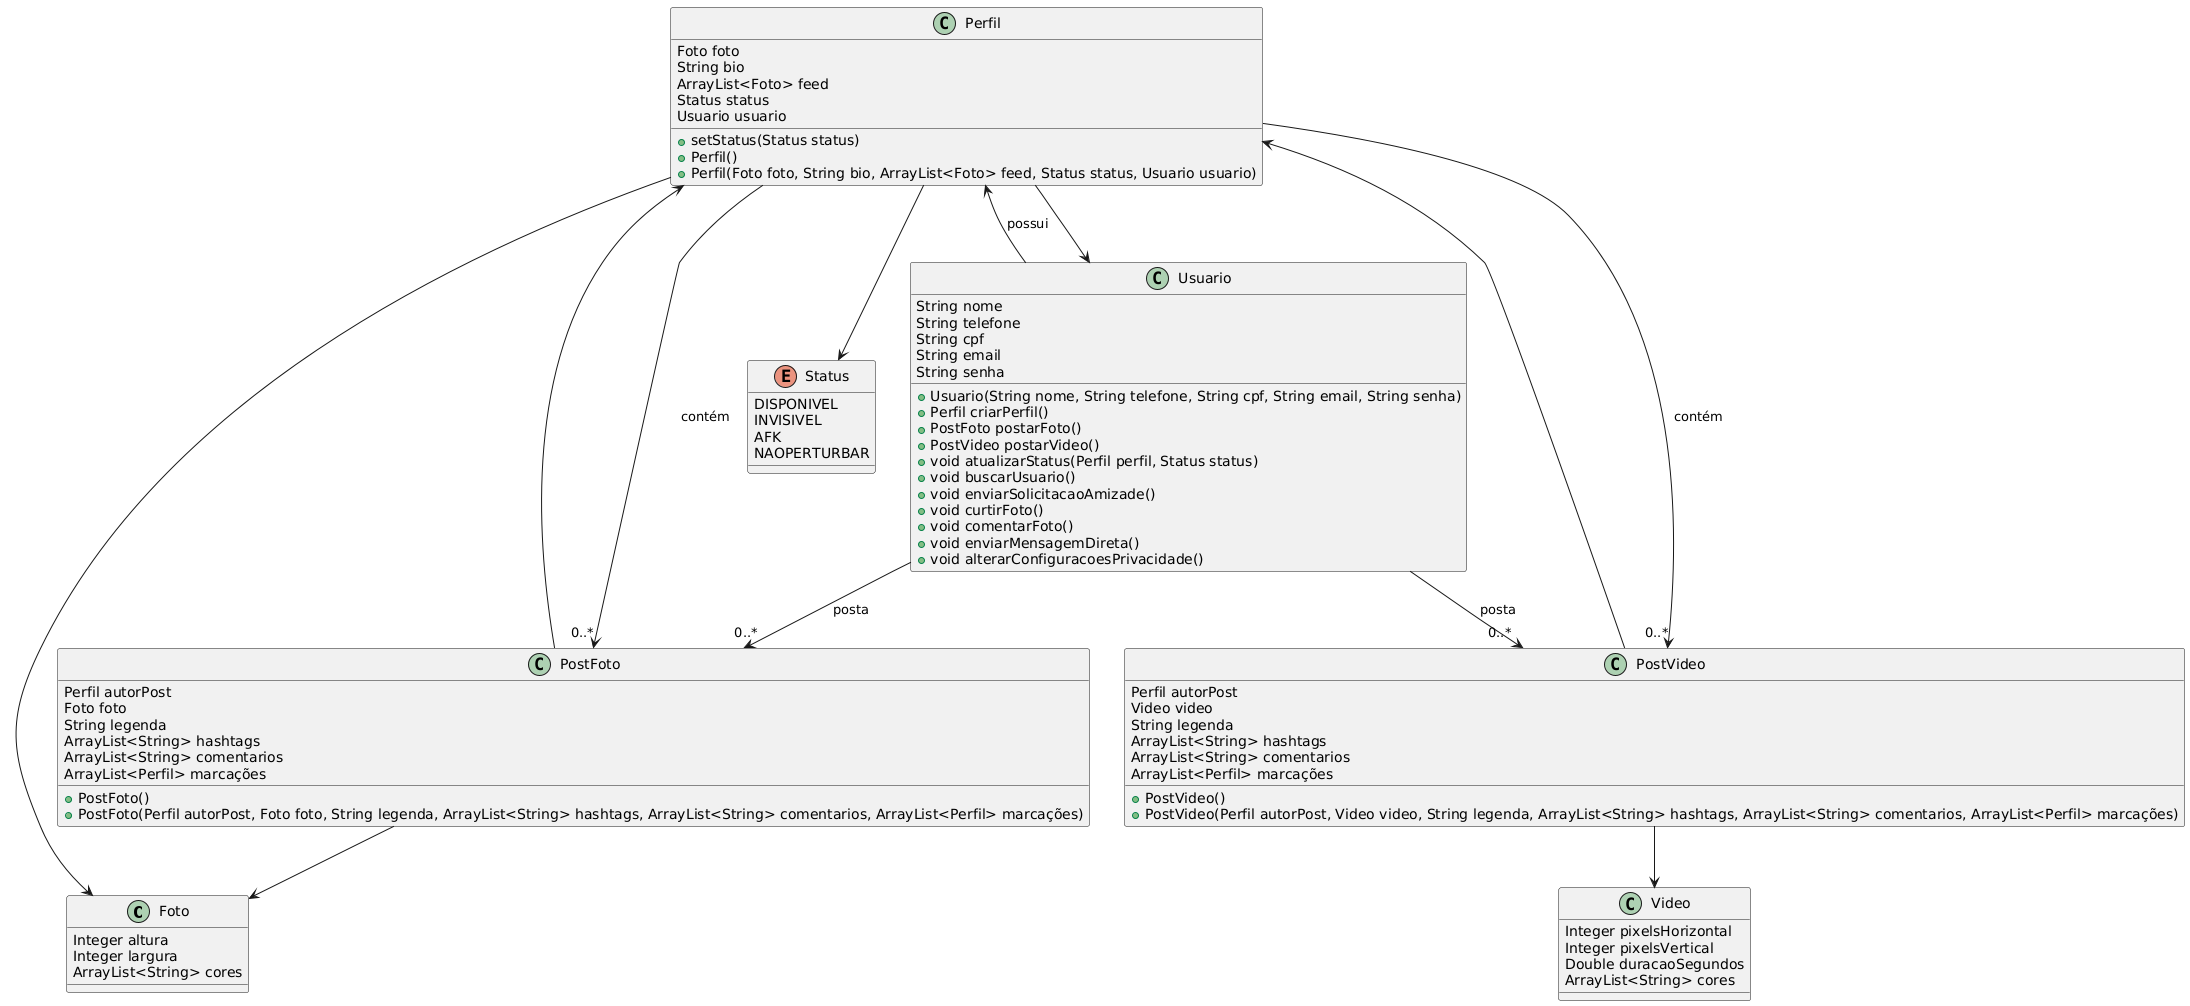

The diagram above was rendered by PlantUML. Its source (embedded in the PNG):
@startuml
class Foto {
    Integer altura
    Integer largura
    ArrayList<String> cores
}

class Video {
    Integer pixelsHorizontal
    Integer pixelsVertical
    Double duracaoSegundos
    ArrayList<String> cores
}

class Perfil {
    Foto foto
    String bio
    ArrayList<Foto> feed
    Status status
    Usuario usuario
    + setStatus(Status status)
    + Perfil()
    + Perfil(Foto foto, String bio, ArrayList<Foto> feed, Status status, Usuario usuario)
}

class PostFoto {
    Perfil autorPost
    Foto foto
    String legenda
    ArrayList<String> hashtags
    ArrayList<String> comentarios
    ArrayList<Perfil> marcações
    + PostFoto()
    + PostFoto(Perfil autorPost, Foto foto, String legenda, ArrayList<String> hashtags, ArrayList<String> comentarios, ArrayList<Perfil> marcações)
}

class PostVideo {
    Perfil autorPost
    Video video
    String legenda
    ArrayList<String> hashtags
    ArrayList<String> comentarios
    ArrayList<Perfil> marcações
    + PostVideo()
    + PostVideo(Perfil autorPost, Video video, String legenda, ArrayList<String> hashtags, ArrayList<String> comentarios, ArrayList<Perfil> marcações)
}

enum Status {
    DISPONIVEL
    INVISIVEL
    AFK
    NAOPERTURBAR
}

class Usuario {
    String nome
    String telefone
    String cpf
    String email
    String senha
    + Usuario(String nome, String telefone, String cpf, String email, String senha)
    + Perfil criarPerfil()
    + PostFoto postarFoto()
    + PostVideo postarVideo()
    + void atualizarStatus(Perfil perfil, Status status)
    + void buscarUsuario()
    + void enviarSolicitacaoAmizade()
    + void curtirFoto()
    + void comentarFoto()
    + void enviarMensagemDireta()
    + void alterarConfiguracoesPrivacidade()
}

Perfil --> Foto
Perfil --> Usuario
Perfil --> Status
Perfil --> "0..*" PostFoto : contém
Perfil --> "0..*" PostVideo : contém
PostFoto --> Foto
PostFoto --> Perfil
PostVideo --> Video
PostVideo --> Perfil
Usuario --> Perfil : possui
Usuario --> "0..*" PostFoto : posta
Usuario --> "0..*" PostVideo : posta
@enduml